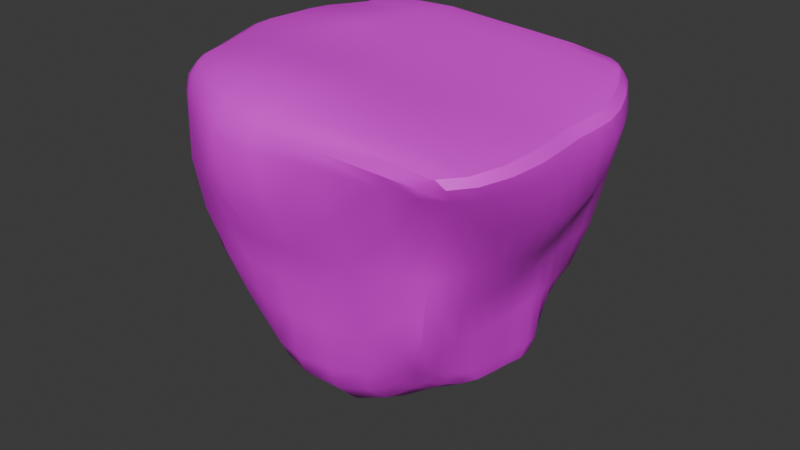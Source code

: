 # Source: Island1.blend  (saved by Blender 4.2.66; exported with 4.5.12 LTS)
import bpy
from mathutils import Matrix  # noqa: F401  (used for matrix-valued properties, if any)

bpy.ops.wm.read_factory_settings(use_empty=True)
scene = bpy.context.scene
scene.name = 'Scene'

# ---- collections
col_collection = bpy.data.collections.new('Collection'); scene.collection.children.link(col_collection)

# ---- images (referenced by path relative to the original .blend; pixels are not part of the script)
import os
ASSET_DIR = os.environ.get("B2B_ASSET_DIR", "")  # directory of the original .blend (textures are referenced by path, not embedded)
HERE = os.path.dirname(os.path.abspath(__file__))  # packed textures are extracted next to this script under _unpacked/

def load_image(name, relpath, width, height, colorspace="sRGB"):
    """Load a texture the original file referenced (path relative to the .blend, or extracted next to this script)."""
    p = next((c for c in (os.path.join(HERE, relpath), os.path.join(ASSET_DIR, relpath)) if relpath and os.path.exists(c)), "")
    if p:
        img = bpy.data.images.load(p, check_existing=True)
        img.name = name
    else:  # same state as the original file: an image datablock whose file is absent (Cycles renders it pink)
        img = bpy.data.images.new(name, width, height)
        img.source = "FILE"
        img.filepath = "//" + (relpath or name)
    img.colorspace_settings.name = colorspace
    return img
img_island1basemap = load_image('Island1BaseMap', 'Island1BaseMap.png', 1024, 1024, 'sRGB')

# ---- materials (node trees are filled in below, after node groups)
mat_material_001 = bpy.data.materials.new('Material.001')

# ---- node groups
ng_smooth_by_angle = bpy.data.node_groups.new('Smooth by Angle', 'GeometryNodeTree')
_s = ng_smooth_by_angle.interface.new_socket(name='Mesh', in_out='OUTPUT', socket_type='NodeSocketGeometry')
_s = ng_smooth_by_angle.interface.new_socket(name='Mesh', in_out='INPUT', socket_type='NodeSocketGeometry')
_s = ng_smooth_by_angle.interface.new_socket(name='Angle', in_out='INPUT', socket_type='NodeSocketFloat')
_s.subtype = 'ANGLE'
_s.default_value = 0.5236
_s.min_value = 0.0
_s.max_value = 3.142
_s.description = 'Maximum face angle for smooth edges'
_s = ng_smooth_by_angle.interface.new_socket(name='Ignore Sharpness', in_out='INPUT', socket_type='NodeSocketBool')
_s.force_non_field = True
ng_smooth_by_angle.description = 'Set the sharpness of mesh edges based on the angle between the neighboring faces'
ng_smooth_by_angle.is_modifier = True
_N = ng_smooth_by_angle.nodes; _L = ng_smooth_by_angle.links
n0 = _N.new('GeometryNodeSetShadeSmooth'); n0.name = 'Set Shade Smooth'; n0.location = (120, -80)
n0.domain = 'EDGE'
n1 = _N.new('GeometryNodeSetShadeSmooth'); n1.name = 'Set Shade Smooth.001'; n1.location = (300, -80)
n2 = _N.new('NodeGroupOutput'); n2.name = 'Group Output'; n2.location = (480, -80)
n3 = _N.new('GeometryNodeInputMeshEdgeAngle'); n3.name = 'Edge Angle'; n3.location = (-440, -240)
n4 = _N.new('NodeGroupInput'); n4.name = 'Group Input'; n4.location = (-80, -80)
n5 = _N.new('GeometryNodeInputEdgeSmooth'); n5.name = 'Is Edge Smooth'; n5.location = (-260, -120)
n6 = _N.new('GeometryNodeInputShadeSmooth'); n6.name = 'Is Shade Smooth'; n6.location = (-440, -397)
n7 = _N.new('FunctionNodeCompare'); n7.name = 'Compare'; n7.location = (-260, -260)
n7.operation = 'LESS_EQUAL'
n7.inputs[6].default_value = (0.0, 0.0, 0.0, 0.0)
n7.inputs[7].default_value = (0.0, 0.0, 0.0, 0.0)
n8 = _N.new('FunctionNodeBooleanMath'); n8.name = 'Boolean Math.001'; n8.location = (-80, -260)
n9 = _N.new('NodeGroupInput'); n9.name = 'Group Input.001'; n9.location = (-440, -329)
n10 = _N.new('NodeGroupInput'); n10.name = 'Group Input.002'; n10.location = (-259, -189)
n11 = _N.new('FunctionNodeBooleanMath'); n11.name = 'Boolean Math'; n11.location = (-80, -149)
n11.operation = 'OR'
n12 = _N.new('FunctionNodeBooleanMath'); n12.name = 'Boolean Math.002'; n12.location = (-260, -380)
n12.operation = 'OR'
n13 = _N.new('NodeGroupInput'); n13.name = 'Group Input.003'; n13.location = (-440, -460)
_L.new(n3.outputs[0], n7.inputs[0])
_L.new(n1.outputs[0], n2.inputs[0])
_L.new(n9.outputs[1], n7.inputs[1])
_L.new(n7.outputs[0], n8.inputs[0])
_L.new(n4.outputs[0], n0.inputs[0])
_L.new(n0.outputs[0], n1.inputs[0])
_L.new(n8.outputs[0], n0.inputs[2])
_L.new(n10.outputs[2], n11.inputs[1])
_L.new(n5.outputs[0], n11.inputs[0])
_L.new(n11.outputs[0], n0.inputs[1])
_L.new(n13.outputs[2], n12.inputs[1])
_L.new(n6.outputs[0], n12.inputs[0])
_L.new(n12.outputs[0], n8.inputs[1])
n2.is_active_output = True

# ---- material node trees
mat_material_001.use_nodes = True; mat_material_001.node_tree.nodes.clear()
_N = mat_material_001.node_tree.nodes; _L = mat_material_001.node_tree.links
n0 = _N.new('ShaderNodeBsdfPrincipled'); n0.name = 'Principled BSDF'; n0.location = (10, 300)
n1 = _N.new('ShaderNodeOutputMaterial'); n1.name = 'Material Output'; n1.location = (300, 300)
n2 = _N.new('ShaderNodeTexImage'); n2.name = 'Image Texture'; n2.location = (-280, 268)
n2.image = img_island1basemap
_L.new(n0.outputs[0], n1.inputs[0])
_L.new(n2.outputs[0], n0.inputs[0])
n1.is_active_output = True

# ---- world
world_world = bpy.data.worlds.new('World'); scene.world = world_world
world_world.use_nodes = True; world_world.node_tree.nodes.clear()
_N = world_world.node_tree.nodes; _L = world_world.node_tree.links
n0 = _N.new('ShaderNodeOutputWorld'); n0.name = 'World Output'; n0.location = (300, 300)
n1 = _N.new('ShaderNodeBackground'); n1.name = 'Background'; n1.location = (10, 300)
n1.inputs[0].default_value = (0.05088, 0.05088, 0.05088, 1.0)
_L.new(n1.outputs[0], n0.inputs[0])
n0.is_active_output = True
world_world.color = (0.05088, 0.05088, 0.05088)
world_world.sun_shadow_jitter_overblur = 0.0

# ---- meshes
me_cube_001 = bpy.data.meshes.new('Cube.001')
me_cube_001.from_pydata([(-0.4386, -0.4808, -0.7486), (-0.4968, 0.5278, -0.8759), (0.4848, -0.4735, -0.6593), (0.461, 0.5304, -0.7283), (-0.5592, 0.4398, -0.9527), (-0.6321, 0.2749, -1.025), (-0.6898, 0.01904, -1.015), (-0.6541, -0.1867, -0.8866), (-0.5379, -0.3418, -0.8057), (0.5747, -0.3572, -0.7055), (0.656, -0.1886, -0.731), (0.6807, 0.0306, -0.7443), (0.672, 0.23, -0.7717), (0.5419, 0.389, -0.7534), (-0.4786, -0.4173, -0.78), (-0.8639, -0.6139, 0.5646), (-0.5409, 0.5613, -0.7755), (-0.4444, 0.5512, -0.8748), (0.508, 0.5666, -0.6531), (0.4843, 0.467, -0.7467), (0.5292, -0.5179, -0.5812), (0.4326, -0.5004, -0.6852), (-0.5201, 0.488, -0.9197), (-0.5965, 0.3717, -0.991), (-0.6675, 0.1496, -1.038), (-0.6854, -0.09323, -0.9555), (-0.601, -0.267, -0.8373), (-0.4456, -0.5323, -0.6636), (-0.4598, -0.6752, -0.3949), (-0.5287, -0.7475, -0.1524), (-0.6321, -0.7432, 0.06942), (-0.7392, -0.7102, 0.3027), (-0.8664, 0.8755, 0.5913), (-0.777, 0.8394, 0.3267), (-0.7283, 0.7878, 0.0768), (-0.7048, 0.7335, -0.1678), (-0.6535, 0.6656, -0.4472), (0.4133, 0.5634, -0.7422), (0.2591, 0.6052, -0.7118), (0.0716, 0.6497, -0.7141), (-0.1184, 0.699, -0.756), (-0.3068, 0.6445, -0.8037), (0.8054, 0.7406, 0.5952), (0.7813, 0.7607, 0.3304), (0.7633, 0.727, 0.08862), (0.7192, 0.7047, -0.1452), (0.6432, 0.6599, -0.3949), (0.5171, -0.4205, -0.6859), (0.6239, -0.281, -0.7206), (0.6717, -0.08124, -0.7362), (0.688, 0.1359, -0.7606), (0.6153, 0.312, -0.7651), (0.885, -0.9549, 0.6125), (0.8102, -0.8098, 0.3528), (0.7562, -0.7279, 0.1025), (0.711, -0.6963, -0.1334), (0.651, -0.6383, -0.3547), (-0.3921, -0.5052, -0.7662), (-0.2606, -0.5887, -0.7705), (-0.08816, -0.6366, -0.7795), (0.1223, -0.6379, -0.7766), (0.3052, -0.5923, -0.7363), (0.8668, 0.4168, 0.7304), (0.9412, 0.1011, 0.726), (0.9413, -0.1665, 0.7297), (0.9652, -0.4965, 0.7423), (0.9, -0.8377, 0.75), (0.5278, 0.5034, 0.737), (0.5442, 0.1949, 0.7337), (0.5317, -0.08795, 0.735), (0.5081, -0.3892, 0.7459), (0.4096, -0.694, 0.7597), (0.2118, 0.5596, 0.7414), (0.1816, 0.2601, 0.7405), (0.1586, -0.02018, 0.7413), (0.1238, -0.3033, 0.7528), (0.04114, -0.6136, 0.7728), (-0.0827, 0.6081, 0.7388), (-0.132, 0.306, 0.7383), (-0.1607, 0.02854, 0.7403), (-0.1866, -0.2495, 0.7572), (-0.2378, -0.5647, 0.7776), (-0.4284, 0.6731, 0.7341), (-0.5301, 0.3884, 0.7415), (-0.5672, 0.1349, 0.7305), (-0.5656, -0.1297, 0.7351), (-0.5405, -0.4588, 0.7545), (-0.7884, 0.6909, 0.725), (-0.9047, 0.4667, 0.7295), (-0.9851, 0.2632, 0.7145), (-0.9913, 0.03898, 0.7083), (-0.8758, -0.311, 0.7143), (-0.4889, 0.4349, -0.9817), (-0.5277, 0.2548, -1.07), (-0.5694, 0.02012, -1.071), (-0.5671, -0.1755, -0.9368), (-0.4747, -0.3408, -0.8517), (-0.3319, 0.4695, -0.9134), (-0.3298, 0.2759, -1.005), (-0.338, 0.08975, -1.028), (-0.3437, -0.1201, -0.9524), (-0.3013, -0.3699, -0.8787), (-0.1323, 0.5211, -0.844), (-0.1547, 0.3485, -0.9029), (-0.1609, 0.2007, -0.9409), (-0.1184, -0.0246, -0.976), (-0.08609, -0.3644, -0.9469), (0.09313, 0.5131, -0.7947), (0.0909, 0.3444, -0.8254), (0.0856, 0.1845, -0.8611), (0.1175, -0.03044, -0.9447), (0.1494, -0.3523, -0.9789), (0.2987, 0.4694, -0.7781), (0.3353, 0.2869, -0.7882), (0.3442, 0.08744, -0.8027), (0.3445, -0.1265, -0.8465), (0.3344, -0.3624, -0.8785), (0.4712, 0.4071, -0.7863), (0.5806, 0.2387, -0.7986), (0.5931, 0.03511, -0.7808), (0.5709, -0.1803, -0.7782), (0.4989, -0.3555, -0.7631), (0.6014, 0.4058, -0.6583), (0.7037, 0.2395, -0.6729), (0.7104, 0.0427, -0.6559), (0.6946, -0.1875, -0.6406), (0.6311, -0.3788, -0.6107), (0.6962, 0.471, -0.3974), (0.7154, 0.2753, -0.406), (0.7089, 0.08168, -0.4187), (0.7176, -0.1816, -0.4042), (0.7065, -0.4384, -0.3768), (0.765, 0.5031, -0.1492), (0.7696, 0.2762, -0.1601), (0.7663, 0.05156, -0.1775), (0.7738, -0.2167, -0.1639), (0.7678, -0.4809, -0.1425), (0.8267, 0.5168, 0.08302), (0.8728, 0.2514, 0.07113), (0.9156, -0.05152, 0.04458), (0.9007, -0.2798, 0.0666), (0.8566, -0.5052, 0.09574), (0.9016, 0.5306, 0.3196), (1.006, 0.2607, 0.2989), (1.052, -0.08929, 0.2823), (1.037, -0.3369, 0.3173), (0.9631, -0.5922, 0.3488), (0.992, 0.454, 0.5862), (1.103, 0.1663, 0.5712), (1.115, -0.1351, 0.5757), (1.142, -0.4538, 0.5996), (1.085, -0.7981, 0.6144), (-0.564, -0.3719, -0.6998), (-0.6871, -0.1987, -0.7709), (-0.7361, 0.02126, -0.8768), (-0.6798, 0.2881, -0.8889), (-0.6226, 0.45, -0.8287), (-0.5744, -0.4686, -0.4207), (-0.6907, -0.2296, -0.4643), (-0.7349, 0.02653, -0.5128), (-0.6973, 0.3094, -0.5172), (-0.7078, 0.4922, -0.481), (-0.6218, -0.5302, -0.1678), (-0.7195, -0.2434, -0.2002), (-0.7642, 0.04593, -0.2205), (-0.7503, 0.3302, -0.2133), (-0.7597, 0.5504, -0.1915), (-0.6647, -0.4547, 0.05717), (-0.7906, -0.1695, -0.0002543), (-0.8335, 0.1228, -0.003038), (-0.8053, 0.408, 0.0001417), (-0.808, 0.6225, 0.04088), (-0.8016, -0.401, 0.2747), (-0.9356, -0.05576, 0.2354), (-0.9465, 0.2213, 0.2494), (-0.8677, 0.482, 0.2482), (-0.8763, 0.6773, 0.2938), (-0.9933, -0.3393, 0.539), (-1.114, 0.05261, 0.5433), (-1.088, 0.2859, 0.5532), (-0.9798, 0.4864, 0.5591), (-0.9342, 0.6825, 0.5777), (-0.922, 0.7856, 0.5866), (0.7029, 0.7926, 0.6014), (1.01, -0.9045, 0.6163), (-0.7543, -0.6961, 0.5695), (0.4505, -0.4296, -0.7401), (-0.8335, -0.4772, 0.7121), (0.8236, -0.945, 0.7451), (0.3459, -0.8409, 0.7476), (-0.007911, -0.7848, 0.7534), (-0.2753, -0.7368, 0.7553), (-0.543, -0.6272, 0.7406), (0.7967, 0.5925, 0.7324), (0.9166, 0.2507, 0.7277), (0.9423, -0.03166, 0.7265), (0.9552, -0.3219, 0.7355), (0.9482, -0.6788, 0.7479), (0.5114, 0.665, 0.7385), (0.5398, 0.3454, 0.7351), (0.5393, 0.05317, 0.7335), (0.5255, -0.2363, 0.7388), (0.4673, -0.5422, 0.7558), (0.2245, 0.7115, 0.7418), (0.1966, 0.4079, 0.7409), (0.1694, 0.1184, 0.7405), (0.1457, -0.1599, 0.7442), (0.08749, -0.453, 0.7673), (-0.06055, 0.7617, 0.7392), (-0.1083, 0.4547, 0.7384), (-0.1487, 0.1649, 0.7384), (-0.172, -0.1078, 0.7458), (-0.2078, -0.4013, 0.7729), (-0.4011, 0.8312, 0.7322), (-0.4792, 0.5255, 0.7389), (-0.5573, 0.2596, 0.737), (-0.5704, 0.008837, 0.7289), (-0.5515, -0.2886, 0.748), (-0.7792, 0.824, 0.7245), (-0.8393, 0.5734, 0.7284), (-0.9533, 0.3633, 0.7233), (-1.003, 0.1633, 0.7091), (-0.9386, -0.1281, 0.7111), (-0.4246, -0.4238, -0.822), (-0.2773, -0.4913, -0.8381), (-0.08524, -0.5223, -0.8807), (0.1378, -0.515, -0.9027), (0.3149, -0.4879, -0.8318), (-0.4575, 0.4965, -0.9421), (-0.5107, 0.355, -1.027), (-0.5492, 0.138, -1.089), (-0.5789, -0.08405, -1.009), (-0.528, -0.2593, -0.8851), (-0.3179, 0.5663, -0.8693), (-0.3334, 0.3713, -0.9613), (-0.3315, 0.1834, -1.03), (-0.3452, -0.009971, -0.9962), (-0.3267, -0.2425, -0.9137), (-0.1236, 0.6202, -0.8119), (-0.1434, 0.4288, -0.8749), (-0.1631, 0.2771, -0.9232), (-0.1431, 0.104, -0.9609), (-0.09769, -0.1886, -0.9754), (0.08229, 0.592, -0.7686), (0.09529, 0.4279, -0.8118), (0.08531, 0.2658, -0.8389), (0.09724, 0.08979, -0.8987), (0.1396, -0.183, -0.9834), (0.2736, 0.547, -0.7608), (0.3206, 0.3812, -0.7847), (0.3422, 0.1888, -0.793), (0.3445, -0.01744, -0.8205), (0.3434, -0.2409, -0.8749), (0.424, 0.4894, -0.7789), (0.5323, 0.3252, -0.7943), (0.5966, 0.1413, -0.791), (0.5857, -0.07497, -0.7781), (0.5419, -0.2735, -0.7741), (-0.3861, -0.5807, -0.6611), (-0.3978, -0.7103, -0.3929), (-0.4582, -0.7791, -0.1531), (-0.5598, -0.8034, 0.06275), (-0.6523, -0.7886, 0.2979), (0.4707, -0.5685, -0.5827), (0.3225, -0.6541, -0.605), (0.1213, -0.6974, -0.6327), (-0.08782, -0.6922, -0.6518), (-0.2546, -0.6494, -0.6601), (0.5751, -0.681, -0.3486), (0.3638, -0.7139, -0.3534), (0.1305, -0.7327, -0.3724), (-0.08656, -0.7309, -0.3901), (-0.2585, -0.7193, -0.3967), (0.6178, -0.7374, -0.1352), (0.368, -0.7543, -0.1465), (0.08617, -0.7487, -0.1705), (-0.1368, -0.7583, -0.1737), (-0.2897, -0.7782, -0.1586), (0.642, -0.7751, 0.09264), (0.3548, -0.7994, 0.05598), (0.04789, -0.8073, 0.02531), (-0.1822, -0.8341, 0.03301), (-0.3506, -0.8414, 0.05163), (0.6662, -0.8517, 0.3391), (0.326, -0.8729, 0.291), (0.0222, -0.9175, 0.2586), (-0.2093, -0.9517, 0.2654), (-0.4169, -0.8914, 0.2808), (0.7041, -0.9641, 0.6043), (0.294, -0.9526, 0.5788), (-0.03397, -0.9678, 0.5547), (-0.2787, -0.9593, 0.553), (-0.5024, -0.8503, 0.5631), (0.5816, -0.4542, -0.5937), (0.6904, -0.5527, -0.3644), (0.7549, -0.6042, -0.1359), (0.8222, -0.629, 0.1031), (0.9042, -0.7171, 0.3554), (0.5523, 0.4905, -0.6554), (0.6592, 0.3235, -0.6671), (0.7158, 0.147, -0.6668), (0.7051, -0.07261, -0.6484), (0.67, -0.2902, -0.6275), (0.6812, 0.5757, -0.3959), (0.7084, 0.3695, -0.4004), (0.7126, 0.1844, -0.414), (0.7128, -0.04461, -0.4147), (0.7153, -0.3137, -0.3907), (0.7564, 0.6174, -0.147), (0.7684, 0.3876, -0.153), (0.7674, 0.1675, -0.1707), (0.7699, -0.07929, -0.174), (0.773, -0.3506, -0.1524), (0.8061, 0.6368, 0.08522), (0.8477, 0.3898, 0.07985), (0.8988, 0.09694, 0.05523), (0.9145, -0.1733, 0.05061), (0.8811, -0.388, 0.08286), (0.8463, 0.6607, 0.3251), (0.9573, 0.4036, 0.3109), (1.037, 0.084, 0.286), (1.052, -0.2224, 0.2958), (1.007, -0.4611, 0.3358), (0.9038, 0.614, 0.5914), (1.061, 0.3068, 0.5781), (1.112, 0.01783, 0.5701), (1.13, -0.2886, 0.5871), (1.128, -0.6355, 0.6089), (0.4505, 0.6201, -0.6505), (0.5628, 0.7008, -0.3924), (0.6321, 0.7416, -0.142), (0.6778, 0.7651, 0.09587), (0.6944, 0.797, 0.3403), (-0.475, 0.6065, -0.7508), (-0.3137, 0.6905, -0.6934), (-0.1169, 0.7348, -0.6566), (0.06992, 0.6754, -0.6164), (0.2668, 0.6381, -0.6155), (-0.5675, 0.7064, -0.4367), (-0.3461, 0.7366, -0.4184), (-0.1163, 0.7514, -0.4007), (0.08352, 0.6882, -0.3655), (0.3115, 0.6706, -0.3636), (-0.6093, 0.7669, -0.1623), (-0.3588, 0.7725, -0.1547), (-0.1067, 0.7694, -0.1441), (0.1107, 0.7052, -0.1115), (0.3588, 0.6968, -0.1115), (-0.6159, 0.8194, 0.08186), (-0.344, 0.8174, 0.08986), (-0.0809, 0.8001, 0.106), (0.1602, 0.7395, 0.1487), (0.4173, 0.7298, 0.1441), (-0.6383, 0.88, 0.3267), (-0.3265, 0.8824, 0.3331), (-0.05421, 0.844, 0.356), (0.1969, 0.7761, 0.4084), (0.4536, 0.7609, 0.4016), (-0.7293, 0.9375, 0.5917), (-0.3562, 0.9572, 0.5956), (-0.04286, 0.8918, 0.6112), (0.2186, 0.8264, 0.6382), (0.4741, 0.7997, 0.634), (-0.5874, 0.5084, -0.8019), (-0.6978, 0.586, -0.4622), (-0.7504, 0.6541, -0.1784), (-0.7887, 0.7168, 0.06249), (-0.8537, 0.7667, 0.3155), (-0.5028, -0.458, -0.6785), (-0.6291, -0.2871, -0.7286), (-0.7259, -0.09822, -0.8275), (-0.7145, 0.1593, -0.8968), (-0.6505, 0.3818, -0.8613), (-0.5169, -0.587, -0.4047), (-0.6359, -0.3485, -0.4405), (-0.7263, -0.1074, -0.491), (-0.7166, 0.1746, -0.5217), (-0.6998, 0.4076, -0.5015), (-0.5786, -0.6584, -0.1571), (-0.6719, -0.3885, -0.1835), (-0.7517, -0.09942, -0.2135), (-0.7583, 0.1935, -0.2198), (-0.754, 0.4454, -0.2036), (-0.6505, -0.6142, 0.07028), (-0.7222, -0.3079, 0.02703), (-0.8279, -0.02593, -0.00647), (-0.8193, 0.2716, -0.003452), (-0.8063, 0.522, 0.01703), (-0.7735, -0.5739, 0.2943), (-0.8673, -0.2221, 0.2502), (-0.9624, 0.0879, 0.2404), (-0.9029, 0.3566, 0.2474), (-0.8682, 0.5856, 0.2668), (-0.9349, -0.4995, 0.5518), (-1.062, -0.1379, 0.5376), (-1.121, 0.186, 0.5492), (-1.033, 0.3857, 0.5553), (-0.9479, 0.5835, 0.5673), (-0.8661, -0.5276, 0.6732), (-0.8776, -0.5801, 0.6182), (-0.8462, 0.8593, 0.694), (-0.8749, 0.8781, 0.6428), (0.9589, -0.976, 0.7255), (0.8992, -0.9844, 0.6676), (0.803, 0.6737, 0.7082), (0.816, 0.7154, 0.6581), (-0.9561, -0.2939, 0.6766), (-0.9926, -0.3025, 0.6226), (-1.085, 0.06882, 0.6765), (-1.12, 0.07206, 0.6255), (-1.061, 0.2837, 0.6841), (-1.094, 0.2911, 0.6311), (-0.9566, 0.4764, 0.6984), (-0.9871, 0.4839, 0.6395), (-0.9144, 0.6827, 0.6466), (-0.8635, 0.6856, 0.6984), (0.9598, 0.4016, 0.7118), (0.9989, 0.4137, 0.6659), (1.053, 0.08705, 0.7052), (1.096, 0.1063, 0.661), (1.058, -0.1775, 0.7092), (1.103, -0.1681, 0.6661), (1.103, -0.5132, 0.722), (1.143, -0.4982, 0.68), (1.095, -0.859, 0.69), (1.059, -0.8762, 0.7291), (-0.8582, 0.8055, 0.7004), (-0.9077, 0.792, 0.6496), (0.7481, 0.6983, 0.717), (0.7194, 0.7592, 0.674), (0.9746, -0.973, 0.7272), (1.016, -0.9563, 0.6878), (-0.8119, -0.5635, 0.6913), (-0.7853, -0.6388, 0.6445), (-0.8995, -0.4591, 0.6809), (-0.9361, -0.4655, 0.6267), (-1.028, -0.1043, 0.6751), (-1.064, -0.1077, 0.6224), (-1.092, 0.1908, 0.679), (-1.127, 0.197, 0.6283), (-1.013, 0.3779, 0.6919), (-1.043, 0.3862, 0.6354), (-0.8995, 0.5769, 0.6992), (-0.9405, 0.5806, 0.6426), (-0.7787, 0.8959, 0.7101), (-0.7619, 0.9355, 0.6652), (-0.3897, 0.9212, 0.7156), (-0.3753, 0.9589, 0.6707), (-0.04957, 0.8458, 0.724), (-0.04394, 0.887, 0.6789), (0.2286, 0.7909, 0.7299), (0.2252, 0.8284, 0.6855), (0.4986, 0.7538, 0.7267), (0.4844, 0.7968, 0.6823), (0.8685, 0.5795, 0.7157), (0.9089, 0.5855, 0.6683), (1.022, 0.2347, 0.7077), (1.063, 0.2522, 0.663), (1.056, -0.04394, 0.7056), (1.101, -0.02951, 0.6618), (1.081, -0.333, 0.7154), (1.124, -0.3223, 0.6728), (1.099, -0.7089, 0.7268), (1.136, -0.6915, 0.686), (0.7906, -0.9649, 0.7312), (0.7283, -0.9828, 0.6714), (0.3124, -0.9144, 0.7156), (0.2957, -0.9502, 0.6606), (-0.03412, -0.892, 0.7075), (-0.04031, -0.9385, 0.6543), (-0.2945, -0.8516, 0.7064), (-0.2949, -0.9061, 0.6554), (-0.5415, -0.7316, 0.7032), (-0.53, -0.7941, 0.6531)], [], [(367, 182, 32, 33), (87, 415, 442, 219), (32, 401, 445, 358), (15, 393, 388, 31), (332, 183, 42, 43), (429, 183, 362, 453), (42, 405, 455, 323), (32, 358, 353, 33), (297, 184, 52, 53), (462, 197, 66, 425), (52, 403, 465, 288), (42, 323, 318, 43), (262, 185, 15, 31), (433, 185, 292, 473), (187, 434, 398, 432), (52, 288, 283, 53), (227, 186, 21, 61), (121, 9, 47, 186), (186, 47, 2, 21), (37, 253, 248, 38), (213, 218, 87, 82), (177, 407, 437, 394), (444, 400, 426, 218), (327, 463, 424, 151), (193, 198, 67, 62), (188, 189, 466, 464), (184, 431, 403, 52), (198, 203, 72, 67), (189, 190, 468, 466), (203, 208, 77, 72), (190, 191, 470, 468), (208, 213, 82, 77), (191, 192, 472, 470), (183, 429, 405, 42), (288, 465, 467, 289), (62, 67, 199, 194), (147, 417, 457, 324), (324, 457, 419, 148), (194, 199, 68, 63), (63, 68, 200, 195), (148, 419, 459, 325), (325, 459, 421, 149), (195, 200, 69, 64), (64, 69, 201, 196), (149, 421, 461, 326), (326, 461, 423, 150), (196, 201, 70, 65), (65, 70, 202, 197), (150, 423, 463, 327), (425, 66, 188, 430), (197, 202, 71, 66), (71, 76, 190, 189), (323, 455, 417, 147), (67, 72, 204, 199), (199, 204, 73, 68), (68, 73, 205, 200), (200, 205, 74, 69), (69, 74, 206, 201), (201, 206, 75, 70), (70, 75, 207, 202), (202, 207, 76, 71), (76, 81, 191, 190), (452, 450, 203, 198), (72, 77, 209, 204), (204, 209, 78, 73), (73, 78, 210, 205), (205, 210, 79, 74), (74, 79, 211, 206), (206, 211, 80, 75), (75, 80, 212, 207), (207, 212, 81, 76), (81, 86, 192, 191), (450, 448, 208, 203), (77, 82, 214, 209), (209, 214, 83, 78), (78, 83, 215, 210), (210, 215, 84, 79), (79, 84, 216, 211), (211, 216, 85, 80), (80, 85, 217, 212), (212, 217, 86, 81), (86, 91, 187, 192), (448, 446, 213, 208), (82, 87, 219, 214), (214, 219, 88, 83), (83, 88, 220, 215), (215, 220, 89, 84), (84, 89, 221, 216), (216, 221, 90, 85), (85, 90, 222, 217), (217, 222, 91, 86), (96, 101, 224, 223), (446, 444, 218, 213), (182, 427, 401, 32), (397, 443, 414, 181), (218, 426, 415, 87), (180, 413, 443, 397), (396, 441, 413, 180), (179, 411, 441, 396), (395, 439, 411, 179), (178, 409, 439, 395), (394, 437, 409, 178), (8, 96, 223, 14), (223, 224, 58, 57), (17, 41, 233, 228), (14, 223, 57, 0), (224, 225, 59, 58), (40, 238, 233, 41), (225, 226, 60, 59), (39, 243, 238, 40), (226, 227, 61, 60), (38, 248, 243, 39), (1, 17, 228, 22), (228, 233, 97, 92), (92, 97, 234, 229), (22, 228, 92, 4), (4, 92, 229, 23), (229, 234, 98, 93), (93, 98, 235, 230), (23, 229, 93, 5), (5, 93, 230, 24), (230, 235, 99, 94), (94, 99, 236, 231), (24, 230, 94, 6), (6, 94, 231, 25), (231, 236, 100, 95), (95, 100, 237, 232), (25, 231, 95, 7), (7, 95, 232, 26), (232, 237, 101, 96), (101, 106, 225, 224), (26, 232, 96, 8), (233, 238, 102, 97), (97, 102, 239, 234), (234, 239, 103, 98), (98, 103, 240, 235), (235, 240, 104, 99), (99, 104, 241, 236), (236, 241, 105, 100), (100, 105, 242, 237), (237, 242, 106, 101), (106, 111, 226, 225), (238, 243, 107, 102), (102, 107, 244, 239), (239, 244, 108, 103), (103, 108, 245, 240), (240, 245, 109, 104), (104, 109, 246, 241), (241, 246, 110, 105), (105, 110, 247, 242), (242, 247, 111, 106), (111, 116, 227, 226), (243, 248, 112, 107), (107, 112, 249, 244), (244, 249, 113, 108), (108, 113, 250, 245), (245, 250, 114, 109), (109, 114, 251, 246), (246, 251, 115, 110), (110, 115, 252, 247), (247, 252, 116, 111), (116, 121, 186, 227), (248, 253, 117, 112), (112, 117, 254, 249), (249, 254, 118, 113), (113, 118, 255, 250), (250, 255, 119, 114), (114, 119, 256, 251), (251, 256, 120, 115), (115, 120, 257, 252), (252, 257, 121, 116), (263, 264, 61, 21), (37, 3, 19, 253), (253, 19, 13, 117), (117, 13, 51, 254), (254, 51, 12, 118), (118, 12, 50, 255), (255, 50, 11, 119), (119, 11, 49, 256), (256, 49, 10, 120), (120, 10, 48, 257), (257, 48, 9, 121), (268, 269, 264, 263), (258, 259, 28, 27), (20, 56, 268, 263), (57, 258, 27, 0), (259, 260, 29, 28), (55, 273, 268, 56), (260, 261, 30, 29), (54, 278, 273, 55), (261, 262, 31, 30), (53, 283, 278, 54), (2, 20, 263, 21), (269, 270, 265, 264), (264, 265, 60, 61), (270, 271, 266, 265), (265, 266, 59, 60), (271, 272, 267, 266), (266, 267, 58, 59), (259, 258, 267, 272), (58, 267, 258, 57), (273, 274, 269, 268), (278, 279, 274, 273), (274, 275, 270, 269), (275, 276, 271, 270), (276, 277, 272, 271), (272, 277, 260, 259), (283, 284, 279, 278), (279, 280, 275, 274), (280, 281, 276, 275), (281, 282, 277, 276), (277, 282, 261, 260), (288, 289, 284, 283), (284, 285, 280, 279), (285, 286, 281, 280), (281, 286, 287, 282), (282, 287, 262, 261), (287, 292, 185, 262), (333, 334, 41, 17), (289, 290, 285, 284), (290, 291, 286, 285), (291, 292, 287, 286), (126, 131, 294, 293), (404, 428, 193, 454), (289, 467, 469, 290), (290, 469, 471, 291), (291, 471, 473, 292), (187, 432, 472, 192), (9, 126, 293, 47), (293, 294, 56, 20), (18, 46, 303, 298), (47, 293, 20, 2), (294, 295, 55, 56), (45, 308, 303, 46), (295, 296, 54, 55), (44, 313, 308, 45), (296, 297, 53, 54), (43, 318, 313, 44), (3, 18, 298, 19), (298, 303, 127, 122), (122, 127, 304, 299), (19, 298, 122, 13), (13, 122, 299, 51), (299, 304, 128, 123), (123, 128, 305, 300), (51, 299, 123, 12), (12, 123, 300, 50), (300, 305, 129, 124), (124, 129, 306, 301), (50, 300, 124, 11), (11, 124, 301, 49), (301, 306, 130, 125), (125, 130, 307, 302), (49, 301, 125, 10), (10, 125, 302, 48), (302, 307, 131, 126), (131, 136, 295, 294), (48, 302, 126, 9), (303, 308, 132, 127), (127, 132, 309, 304), (304, 309, 133, 128), (128, 133, 310, 305), (305, 310, 134, 129), (129, 134, 311, 306), (306, 311, 135, 130), (130, 135, 312, 307), (307, 312, 136, 131), (136, 141, 296, 295), (308, 313, 137, 132), (132, 137, 314, 309), (309, 314, 138, 133), (133, 138, 315, 310), (310, 315, 139, 134), (134, 139, 316, 311), (311, 316, 140, 135), (135, 140, 317, 312), (312, 317, 141, 136), (141, 146, 297, 296), (313, 318, 142, 137), (137, 142, 319, 314), (314, 319, 143, 138), (138, 143, 320, 315), (315, 320, 144, 139), (139, 144, 321, 316), (316, 321, 145, 140), (140, 145, 322, 317), (317, 322, 146, 141), (146, 151, 184, 297), (318, 323, 147, 142), (142, 147, 324, 319), (319, 324, 148, 143), (143, 148, 325, 320), (320, 325, 149, 144), (144, 149, 326, 321), (321, 326, 150, 145), (145, 150, 327, 322), (322, 327, 151, 146), (343, 344, 339, 338), (393, 435, 407, 177), (454, 193, 62, 416), (416, 62, 194, 456), (456, 194, 63, 418), (418, 63, 195, 458), (458, 195, 64, 420), (420, 64, 196, 460), (460, 196, 65, 422), (422, 65, 197, 462), (151, 424, 431, 184), (338, 339, 334, 333), (328, 329, 46, 18), (16, 36, 338, 333), (37, 328, 18, 3), (329, 330, 45, 46), (35, 343, 338, 36), (330, 331, 44, 45), (34, 348, 343, 35), (331, 332, 43, 44), (33, 353, 348, 34), (1, 16, 333, 17), (339, 340, 335, 334), (334, 335, 40, 41), (340, 341, 336, 335), (335, 336, 39, 40), (341, 342, 337, 336), (336, 337, 38, 39), (337, 342, 329, 328), (38, 337, 328, 37), (348, 349, 344, 343), (344, 345, 340, 339), (345, 346, 341, 340), (346, 347, 342, 341), (342, 347, 330, 329), (353, 354, 349, 348), (349, 350, 345, 344), (350, 351, 346, 345), (351, 352, 347, 346), (347, 352, 331, 330), (358, 359, 354, 353), (354, 355, 350, 349), (355, 356, 351, 350), (356, 357, 352, 351), (352, 357, 332, 331), (452, 428, 429, 453), (359, 360, 355, 354), (360, 361, 356, 355), (361, 362, 357, 356), (357, 362, 183, 332), (156, 161, 364, 363), (430, 188, 464, 402), (359, 447, 449, 360), (360, 449, 451, 361), (361, 451, 453, 362), (428, 452, 198, 193), (4, 156, 363, 22), (363, 364, 36, 16), (27, 28, 373, 368), (22, 363, 16, 1), (364, 365, 35, 36), (28, 29, 378, 373), (365, 366, 34, 35), (29, 30, 383, 378), (366, 367, 33, 34), (30, 31, 388, 383), (0, 27, 368, 14), (368, 373, 157, 152), (152, 157, 374, 369), (14, 368, 152, 8), (8, 152, 369, 26), (369, 374, 158, 153), (153, 158, 375, 370), (26, 369, 153, 7), (7, 153, 370, 25), (370, 375, 159, 154), (154, 159, 376, 371), (25, 370, 154, 6), (6, 154, 371, 24), (371, 376, 160, 155), (155, 160, 377, 372), (24, 371, 155, 5), (5, 155, 372, 23), (372, 377, 161, 156), (161, 166, 365, 364), (23, 372, 156, 4), (373, 378, 162, 157), (157, 162, 379, 374), (374, 379, 163, 158), (158, 163, 380, 375), (375, 380, 164, 159), (159, 164, 381, 376), (376, 381, 165, 160), (160, 165, 382, 377), (377, 382, 166, 161), (166, 171, 366, 365), (378, 383, 167, 162), (162, 167, 384, 379), (379, 384, 168, 163), (163, 168, 385, 380), (380, 385, 169, 164), (164, 169, 386, 381), (381, 386, 170, 165), (165, 170, 387, 382), (382, 387, 171, 166), (171, 176, 367, 366), (383, 388, 172, 167), (167, 172, 389, 384), (384, 389, 173, 168), (168, 173, 390, 385), (385, 390, 174, 169), (169, 174, 391, 386), (386, 391, 175, 170), (170, 175, 392, 387), (387, 392, 176, 171), (176, 181, 182, 367), (388, 393, 177, 172), (172, 177, 394, 389), (389, 394, 178, 173), (173, 178, 395, 390), (390, 395, 179, 174), (174, 179, 396, 391), (391, 396, 180, 175), (175, 180, 397, 392), (392, 397, 181, 176), (185, 433, 399, 15), (91, 406, 434, 187), (222, 436, 406, 91), (90, 408, 436, 222), (221, 438, 408, 90), (89, 410, 438, 221), (220, 440, 410, 89), (88, 412, 440, 220), (219, 442, 412, 88), (181, 414, 427, 182), (415, 426, 427, 414), (426, 400, 401, 427), (472, 432, 433, 473), (428, 404, 405, 429), (425, 430, 431, 424), (430, 402, 403, 431), (444, 446, 447, 445), (432, 398, 399, 433), (398, 434, 435, 399), (434, 406, 407, 435), (406, 436, 437, 407), (436, 408, 409, 437), (408, 438, 439, 409), (438, 410, 411, 439), (410, 440, 441, 411), (440, 412, 413, 441), (412, 442, 443, 413), (442, 415, 414, 443), (400, 444, 445, 401), (446, 448, 449, 447), (448, 450, 451, 449), (450, 452, 453, 451), (464, 466, 467, 465), (404, 454, 455, 405), (454, 416, 417, 455), (416, 456, 457, 417), (456, 418, 419, 457), (418, 458, 459, 419), (458, 420, 421, 459), (420, 460, 461, 421), (460, 422, 423, 461), (422, 462, 463, 423), (462, 425, 424, 463), (402, 464, 465, 403), (466, 468, 469, 467), (468, 470, 471, 469), (470, 472, 473, 471), (358, 445, 447, 359), (15, 399, 435, 393), (66, 71, 189, 188)])
me_cube_001.polygons.foreach_set('use_smooth', [True] * 472)
_uv = me_cube_001.uv_layers.new(name='UVMap')
_uv.uv.foreach_set('vector', [0.5087, 0.2404, 0.5484, 0.2404, 0.5484, 0.2603, 0.5087, 0.2603, 0.7869, 0.5385, 0.7999, 0.5385, 0.7992, 0.5584, 0.7869, 0.5584, 0.5484, 0.2603, 0.5597, 0.2603, 0.5616, 0.2801, 0.5484, 0.2801, 0.5484, 0.02174, 0.5484, 0.04162, 0.5087, 0.04162, 0.5087, 0.02174, 0.5087, 0.4789, 0.5484, 0.4789, 0.5484, 0.4988, 0.5087, 0.4988, 0.5616, 0.4789, 0.5484, 0.4789, 0.5484, 0.4391, 0.5594, 0.4391, 0.5484, 0.4988, 0.5609, 0.4988, 0.5618, 0.5187, 0.5484, 0.5187, 0.5484, 0.2603, 0.5484, 0.2801, 0.5087, 0.2801, 0.5087, 0.2603, 0.5087, 0.7174, 0.5484, 0.7174, 0.5484, 0.7373, 0.5087, 0.7373, 0.5725, 0.6777, 0.5882, 0.6777, 0.5882, 0.6975, 0.5724, 0.6975, 0.5484, 0.7373, 0.5603, 0.7373, 0.5609, 0.7572, 0.5484, 0.7572, 0.5484, 0.4988, 0.5484, 0.5187, 0.5087, 0.5187, 0.5087, 0.4988, 0.5087, 0.9559, 0.5484, 0.9559, 0.5484, 0.9758, 0.5087, 0.9758, 0.5619, 0.9559, 0.5484, 0.9559, 0.5484, 0.9162, 0.5626, 0.9162, 0.7869, 0.7174, 0.7996, 0.7174, 0.7985, 0.729, 0.7869, 0.7302, 0.5484, 0.7373, 0.5484, 0.7572, 0.5087, 0.7572, 0.5087, 0.7373, 0.2701, 0.7174, 0.3099, 0.7174, 0.3099, 0.7373, 0.2701, 0.7373, 0.3099, 0.6975, 0.3298, 0.6975, 0.3298, 0.7174, 0.3099, 0.7174, 0.3099, 0.7174, 0.3298, 0.7174, 0.3298, 0.7373, 0.3099, 0.7373, 0.3099, 0.4988, 0.3099, 0.5187, 0.2701, 0.5187, 0.2701, 0.4988, 0.7472, 0.5187, 0.7869, 0.5187, 0.7869, 0.5385, 0.7472, 0.5385, 0.5484, 0.0615, 0.5622, 0.0615, 0.5622, 0.08137, 0.5484, 0.08137, 0.7869, 0.5057, 0.7993, 0.5071, 0.8, 0.5187, 0.7869, 0.5187, 0.5484, 0.6777, 0.5621, 0.6777, 0.5622, 0.6975, 0.5484, 0.6975, 0.5882, 0.5187, 0.6279, 0.5187, 0.6279, 0.5385, 0.5882, 0.5385, 0.5882, 0.7174, 0.6279, 0.7174, 0.6279, 0.7309, 0.5882, 0.7255, 0.5484, 0.7174, 0.5619, 0.7174, 0.5603, 0.7373, 0.5484, 0.7373, 0.6279, 0.5187, 0.6677, 0.5187, 0.6677, 0.5385, 0.6279, 0.5385, 0.6279, 0.7174, 0.6677, 0.7174, 0.6677, 0.7324, 0.6279, 0.7309, 0.6677, 0.5187, 0.7074, 0.5187, 0.7074, 0.5385, 0.6677, 0.5385, 0.6677, 0.7174, 0.7074, 0.7174, 0.7074, 0.7326, 0.6677, 0.7324, 0.7074, 0.5187, 0.7472, 0.5187, 0.7472, 0.5385, 0.7074, 0.5385, 0.7074, 0.7174, 0.7472, 0.7174, 0.7472, 0.7318, 0.7074, 0.7326, 0.5484, 0.4789, 0.5616, 0.4789, 0.5609, 0.4988, 0.5484, 0.4988, 0.5484, 0.7572, 0.5609, 0.7572, 0.5618, 0.7969, 0.5484, 0.7969, 0.5882, 0.5385, 0.6279, 0.5385, 0.6279, 0.5584, 0.5882, 0.5584, 0.5484, 0.5385, 0.5619, 0.5385, 0.5623, 0.5584, 0.5484, 0.5584, 0.5484, 0.5584, 0.5623, 0.5584, 0.5625, 0.5783, 0.5484, 0.5783, 0.5882, 0.5584, 0.6279, 0.5584, 0.6279, 0.5783, 0.5882, 0.5783, 0.5882, 0.5783, 0.6279, 0.5783, 0.6279, 0.5982, 0.5882, 0.5982, 0.5484, 0.5783, 0.5625, 0.5783, 0.5626, 0.5982, 0.5484, 0.5982, 0.5484, 0.5982, 0.5626, 0.5982, 0.5626, 0.618, 0.5484, 0.618, 0.5882, 0.5982, 0.6279, 0.5982, 0.6279, 0.618, 0.5882, 0.618, 0.5882, 0.618, 0.6279, 0.618, 0.6279, 0.6379, 0.5882, 0.6379, 0.5484, 0.618, 0.5626, 0.618, 0.5624, 0.6379, 0.5484, 0.6379, 0.5484, 0.6379, 0.5624, 0.6379, 0.5621, 0.6578, 0.5484, 0.6578, 0.5882, 0.6379, 0.6279, 0.6379, 0.6279, 0.6578, 0.5882, 0.6578, 0.5882, 0.6578, 0.6279, 0.6578, 0.6279, 0.6777, 0.5882, 0.6777, 0.5484, 0.6578, 0.5621, 0.6578, 0.5621, 0.6777, 0.5484, 0.6777, 0.5724, 0.6975, 0.5882, 0.6975, 0.5882, 0.7174, 0.5727, 0.7174, 0.5882, 0.6777, 0.6279, 0.6777, 0.6279, 0.6975, 0.5882, 0.6975, 0.6279, 0.6975, 0.6677, 0.6975, 0.6677, 0.7174, 0.6279, 0.7174, 0.5484, 0.5187, 0.5618, 0.5187, 0.5619, 0.5385, 0.5484, 0.5385, 0.6279, 0.5385, 0.6677, 0.5385, 0.6677, 0.5584, 0.6279, 0.5584, 0.6279, 0.5584, 0.6677, 0.5584, 0.6677, 0.5783, 0.6279, 0.5783, 0.6279, 0.5783, 0.6677, 0.5783, 0.6677, 0.5982, 0.6279, 0.5982, 0.6279, 0.5982, 0.6677, 0.5982, 0.6677, 0.618, 0.6279, 0.618, 0.6279, 0.618, 0.6677, 0.618, 0.6677, 0.6379, 0.6279, 0.6379, 0.6279, 0.6379, 0.6677, 0.6379, 0.6677, 0.6578, 0.6279, 0.6578, 0.6279, 0.6578, 0.6677, 0.6578, 0.6677, 0.6777, 0.6279, 0.6777, 0.6279, 0.6777, 0.6677, 0.6777, 0.6677, 0.6975, 0.6279, 0.6975, 0.6677, 0.6975, 0.7074, 0.6975, 0.7074, 0.7174, 0.6677, 0.7174, 0.6279, 0.505, 0.6677, 0.5054, 0.6677, 0.5187, 0.6279, 0.5187, 0.6677, 0.5385, 0.7074, 0.5385, 0.7074, 0.5584, 0.6677, 0.5584, 0.6677, 0.5584, 0.7074, 0.5584, 0.7074, 0.5783, 0.6677, 0.5783, 0.6677, 0.5783, 0.7074, 0.5783, 0.7074, 0.5982, 0.6677, 0.5982, 0.6677, 0.5982, 0.7074, 0.5982, 0.7074, 0.618, 0.6677, 0.618, 0.6677, 0.618, 0.7074, 0.618, 0.7074, 0.6379, 0.6677, 0.6379, 0.6677, 0.6379, 0.7074, 0.6379, 0.7074, 0.6578, 0.6677, 0.6578, 0.6677, 0.6578, 0.7074, 0.6578, 0.7074, 0.6777, 0.6677, 0.6777, 0.6677, 0.6777, 0.7074, 0.6777, 0.7074, 0.6975, 0.6677, 0.6975, 0.7074, 0.6975, 0.7472, 0.6975, 0.7472, 0.7174, 0.7074, 0.7174, 0.6677, 0.5054, 0.7074, 0.505, 0.7074, 0.5187, 0.6677, 0.5187, 0.7074, 0.5385, 0.7472, 0.5385, 0.7472, 0.5584, 0.7074, 0.5584, 0.7074, 0.5584, 0.7472, 0.5584, 0.7472, 0.5783, 0.7074, 0.5783, 0.7074, 0.5783, 0.7472, 0.5783, 0.7472, 0.5982, 0.7074, 0.5982, 0.7074, 0.5982, 0.7472, 0.5982, 0.7472, 0.618, 0.7074, 0.618, 0.7074, 0.618, 0.7472, 0.618, 0.7472, 0.6379, 0.7074, 0.6379, 0.7074, 0.6379, 0.7472, 0.6379, 0.7472, 0.6578, 0.7074, 0.6578, 0.7074, 0.6578, 0.7472, 0.6578, 0.7472, 0.6777, 0.7074, 0.6777, 0.7074, 0.6777, 0.7472, 0.6777, 0.7472, 0.6975, 0.7074, 0.6975, 0.7472, 0.6975, 0.7869, 0.6975, 0.7869, 0.7174, 0.7472, 0.7174, 0.7074, 0.505, 0.7472, 0.5047, 0.7472, 0.5187, 0.7074, 0.5187, 0.7472, 0.5385, 0.7869, 0.5385, 0.7869, 0.5584, 0.7472, 0.5584, 0.7472, 0.5584, 0.7869, 0.5584, 0.7869, 0.5783, 0.7472, 0.5783, 0.7472, 0.5783, 0.7869, 0.5783, 0.7869, 0.5982, 0.7472, 0.5982, 0.7472, 0.5982, 0.7869, 0.5982, 0.7869, 0.618, 0.7472, 0.618, 0.7472, 0.618, 0.7869, 0.618, 0.7869, 0.6379, 0.7472, 0.6379, 0.7472, 0.6379, 0.7869, 0.6379, 0.7869, 0.6578, 0.7472, 0.6578, 0.7472, 0.6578, 0.7869, 0.6578, 0.7869, 0.6777, 0.7472, 0.6777, 0.7472, 0.6777, 0.7869, 0.6777, 0.7869, 0.6975, 0.7472, 0.6975, 0.1111, 0.6975, 0.1509, 0.6975, 0.1509, 0.7174, 0.1111, 0.7174, 0.7472, 0.5047, 0.7869, 0.5057, 0.7869, 0.5187, 0.7472, 0.5187, 0.5484, 0.2404, 0.5608, 0.2404, 0.5597, 0.2603, 0.5484, 0.2603, 0.5484, 0.2006, 0.5616, 0.2006, 0.5613, 0.2205, 0.5484, 0.2205, 0.7869, 0.5187, 0.8, 0.5187, 0.7999, 0.5385, 0.7869, 0.5385, 0.5484, 0.1808, 0.5619, 0.1808, 0.5616, 0.2006, 0.5484, 0.2006, 0.5484, 0.1609, 0.5619, 0.1609, 0.5619, 0.1808, 0.5484, 0.1808, 0.5484, 0.141, 0.5617, 0.141, 0.5619, 0.1609, 0.5484, 0.1609, 0.5484, 0.1211, 0.5618, 0.1211, 0.5617, 0.141, 0.5484, 0.141, 0.5484, 0.1012, 0.562, 0.1012, 0.5618, 0.1211, 0.5484, 0.1211, 0.5484, 0.08137, 0.5622, 0.08137, 0.562, 0.1012, 0.5484, 0.1012, 0.09125, 0.6975, 0.1111, 0.6975, 0.1111, 0.7174, 0.09125, 0.7174, 0.1111, 0.7174, 0.1509, 0.7174, 0.1509, 0.7373, 0.1111, 0.7373, 0.1111, 0.4988, 0.1509, 0.4988, 0.1509, 0.5187, 0.1111, 0.5187, 0.09125, 0.7174, 0.1111, 0.7174, 0.1111, 0.7373, 0.09125, 0.7373, 0.1509, 0.7174, 0.1906, 0.7174, 0.1906, 0.7373, 0.1509, 0.7373, 0.1906, 0.4988, 0.1906, 0.5187, 0.1509, 0.5187, 0.1509, 0.4988, 0.1906, 0.7174, 0.2304, 0.7174, 0.2304, 0.7373, 0.1906, 0.7373, 0.2304, 0.4988, 0.2304, 0.5187, 0.1906, 0.5187, 0.1906, 0.4988, 0.2304, 0.7174, 0.2701, 0.7174, 0.2701, 0.7373, 0.2304, 0.7373, 0.2701, 0.4988, 0.2701, 0.5187, 0.2304, 0.5187, 0.2304, 0.4988, 0.09125, 0.4988, 0.1111, 0.4988, 0.1111, 0.5187, 0.09125, 0.5187, 0.1111, 0.5187, 0.1509, 0.5187, 0.1509, 0.5385, 0.1111, 0.5385, 0.1111, 0.5385, 0.1509, 0.5385, 0.1509, 0.5584, 0.1111, 0.5584, 0.09125, 0.5187, 0.1111, 0.5187, 0.1111, 0.5385, 0.09125, 0.5385, 0.09125, 0.5385, 0.1111, 0.5385, 0.1111, 0.5584, 0.09125, 0.5584, 0.1111, 0.5584, 0.1509, 0.5584, 0.1509, 0.5783, 0.1111, 0.5783, 0.1111, 0.5783, 0.1509, 0.5783, 0.1509, 0.5982, 0.1111, 0.5982, 0.09125, 0.5584, 0.1111, 0.5584, 0.1111, 0.5783, 0.09125, 0.5783, 0.09125, 0.5783, 0.1111, 0.5783, 0.1111, 0.5982, 0.09125, 0.5982, 0.1111, 0.5982, 0.1509, 0.5982, 0.1509, 0.618, 0.1111, 0.618, 0.1111, 0.618, 0.1509, 0.618, 0.1509, 0.6379, 0.1111, 0.6379, 0.09125, 0.5982, 0.1111, 0.5982, 0.1111, 0.618, 0.09125, 0.618, 0.09125, 0.618, 0.1111, 0.618, 0.1111, 0.6379, 0.09125, 0.6379, 0.1111, 0.6379, 0.1509, 0.6379, 0.1509, 0.6578, 0.1111, 0.6578, 0.1111, 0.6578, 0.1509, 0.6578, 0.1509, 0.6777, 0.1111, 0.6777, 0.09125, 0.6379, 0.1111, 0.6379, 0.1111, 0.6578, 0.09125, 0.6578, 0.09125, 0.6578, 0.1111, 0.6578, 0.1111, 0.6777, 0.09125, 0.6777, 0.1111, 0.6777, 0.1509, 0.6777, 0.1509, 0.6975, 0.1111, 0.6975, 0.1509, 0.6975, 0.1906, 0.6975, 0.1906, 0.7174, 0.1509, 0.7174, 0.09125, 0.6777, 0.1111, 0.6777, 0.1111, 0.6975, 0.09125, 0.6975, 0.1509, 0.5187, 0.1906, 0.5187, 0.1906, 0.5385, 0.1509, 0.5385, 0.1509, 0.5385, 0.1906, 0.5385, 0.1906, 0.5584, 0.1509, 0.5584, 0.1509, 0.5584, 0.1906, 0.5584, 0.1906, 0.5783, 0.1509, 0.5783, 0.1509, 0.5783, 0.1906, 0.5783, 0.1906, 0.5982, 0.1509, 0.5982, 0.1509, 0.5982, 0.1906, 0.5982, 0.1906, 0.618, 0.1509, 0.618, 0.1509, 0.618, 0.1906, 0.618, 0.1906, 0.6379, 0.1509, 0.6379, 0.1509, 0.6379, 0.1906, 0.6379, 0.1906, 0.6578, 0.1509, 0.6578, 0.1509, 0.6578, 0.1906, 0.6578, 0.1906, 0.6777, 0.1509, 0.6777, 0.1509, 0.6777, 0.1906, 0.6777, 0.1906, 0.6975, 0.1509, 0.6975, 0.1906, 0.6975, 0.2304, 0.6975, 0.2304, 0.7174, 0.1906, 0.7174, 0.1906, 0.5187, 0.2304, 0.5187, 0.2304, 0.5385, 0.1906, 0.5385, 0.1906, 0.5385, 0.2304, 0.5385, 0.2304, 0.5584, 0.1906, 0.5584, 0.1906, 0.5584, 0.2304, 0.5584, 0.2304, 0.5783, 0.1906, 0.5783, 0.1906, 0.5783, 0.2304, 0.5783, 0.2304, 0.5982, 0.1906, 0.5982, 0.1906, 0.5982, 0.2304, 0.5982, 0.2304, 0.618, 0.1906, 0.618, 0.1906, 0.618, 0.2304, 0.618, 0.2304, 0.6379, 0.1906, 0.6379, 0.1906, 0.6379, 0.2304, 0.6379, 0.2304, 0.6578, 0.1906, 0.6578, 0.1906, 0.6578, 0.2304, 0.6578, 0.2304, 0.6777, 0.1906, 0.6777, 0.1906, 0.6777, 0.2304, 0.6777, 0.2304, 0.6975, 0.1906, 0.6975, 0.2304, 0.6975, 0.2701, 0.6975, 0.2701, 0.7174, 0.2304, 0.7174, 0.2304, 0.5187, 0.2701, 0.5187, 0.2701, 0.5385, 0.2304, 0.5385, 0.2304, 0.5385, 0.2701, 0.5385, 0.2701, 0.5584, 0.2304, 0.5584, 0.2304, 0.5584, 0.2701, 0.5584, 0.2701, 0.5783, 0.2304, 0.5783, 0.2304, 0.5783, 0.2701, 0.5783, 0.2701, 0.5982, 0.2304, 0.5982, 0.2304, 0.5982, 0.2701, 0.5982, 0.2701, 0.618, 0.2304, 0.618, 0.2304, 0.618, 0.2701, 0.618, 0.2701, 0.6379, 0.2304, 0.6379, 0.2304, 0.6379, 0.2701, 0.6379, 0.2701, 0.6578, 0.2304, 0.6578, 0.2304, 0.6578, 0.2701, 0.6578, 0.2701, 0.6777, 0.2304, 0.6777, 0.2304, 0.6777, 0.2701, 0.6777, 0.2701, 0.6975, 0.2304, 0.6975, 0.2701, 0.6975, 0.3099, 0.6975, 0.3099, 0.7174, 0.2701, 0.7174, 0.2701, 0.5187, 0.3099, 0.5187, 0.3099, 0.5385, 0.2701, 0.5385, 0.2701, 0.5385, 0.3099, 0.5385, 0.3099, 0.5584, 0.2701, 0.5584, 0.2701, 0.5584, 0.3099, 0.5584, 0.3099, 0.5783, 0.2701, 0.5783, 0.2701, 0.5783, 0.3099, 0.5783, 0.3099, 0.5982, 0.2701, 0.5982, 0.2701, 0.5982, 0.3099, 0.5982, 0.3099, 0.618, 0.2701, 0.618, 0.2701, 0.618, 0.3099, 0.618, 0.3099, 0.6379, 0.2701, 0.6379, 0.2701, 0.6379, 0.3099, 0.6379, 0.3099, 0.6578, 0.2701, 0.6578, 0.2701, 0.6578, 0.3099, 0.6578, 0.3099, 0.6777, 0.2701, 0.6777, 0.2701, 0.6777, 0.3099, 0.6777, 0.3099, 0.6975, 0.2701, 0.6975, 0.3496, 0.7572, 0.3496, 0.7969, 0.3298, 0.7969, 0.3298, 0.7572, 0.3099, 0.4988, 0.3298, 0.4988, 0.3298, 0.5187, 0.3099, 0.5187, 0.3099, 0.5187, 0.3298, 0.5187, 0.3298, 0.5385, 0.3099, 0.5385, 0.3099, 0.5385, 0.3298, 0.5385, 0.3298, 0.5584, 0.3099, 0.5584, 0.3099, 0.5584, 0.3298, 0.5584, 0.3298, 0.5783, 0.3099, 0.5783, 0.3099, 0.5783, 0.3298, 0.5783, 0.3298, 0.5982, 0.3099, 0.5982, 0.3099, 0.5982, 0.3298, 0.5982, 0.3298, 0.618, 0.3099, 0.618, 0.3099, 0.618, 0.3298, 0.618, 0.3298, 0.6379, 0.3099, 0.6379, 0.3099, 0.6379, 0.3298, 0.6379, 0.3298, 0.6578, 0.3099, 0.6578, 0.3099, 0.6578, 0.3298, 0.6578, 0.3298, 0.6777, 0.3099, 0.6777, 0.3099, 0.6777, 0.3298, 0.6777, 0.3298, 0.6975, 0.3099, 0.6975, 0.3894, 0.7572, 0.3894, 0.7969, 0.3496, 0.7969, 0.3496, 0.7572, 0.3496, 0.9559, 0.3894, 0.9559, 0.3894, 0.9758, 0.3496, 0.9758, 0.3496, 0.7373, 0.3894, 0.7373, 0.3894, 0.7572, 0.3496, 0.7572, 0.3298, 0.9559, 0.3496, 0.9559, 0.3496, 0.9758, 0.3298, 0.9758, 0.3894, 0.9559, 0.4291, 0.9559, 0.4291, 0.9758, 0.3894, 0.9758, 0.4291, 0.7373, 0.4291, 0.7572, 0.3894, 0.7572, 0.3894, 0.7373, 0.4291, 0.9559, 0.4689, 0.9559, 0.4689, 0.9758, 0.4291, 0.9758, 0.4689, 0.7373, 0.4689, 0.7572, 0.4291, 0.7572, 0.4291, 0.7373, 0.4689, 0.9559, 0.5087, 0.9559, 0.5087, 0.9758, 0.4689, 0.9758, 0.5087, 0.7373, 0.5087, 0.7572, 0.4689, 0.7572, 0.4689, 0.7373, 0.3298, 0.7373, 0.3496, 0.7373, 0.3496, 0.7572, 0.3298, 0.7572, 0.3894, 0.7969, 0.3894, 0.8367, 0.3496, 0.8367, 0.3496, 0.7969, 0.3496, 0.7969, 0.3496, 0.8367, 0.3298, 0.8367, 0.3298, 0.7969, 0.3894, 0.8367, 0.3894, 0.8764, 0.3496, 0.8764, 0.3496, 0.8367, 0.3496, 0.8367, 0.3496, 0.8764, 0.3298, 0.8764, 0.3298, 0.8367, 0.3894, 0.8764, 0.3894, 0.9162, 0.3496, 0.9162, 0.3496, 0.8764, 0.3496, 0.8764, 0.3496, 0.9162, 0.3298, 0.9162, 0.3298, 0.8764, 0.3894, 0.9559, 0.3496, 0.9559, 0.3496, 0.9162, 0.3894, 0.9162, 0.3298, 0.9162, 0.3496, 0.9162, 0.3496, 0.9559, 0.3298, 0.9559, 0.4291, 0.7572, 0.4291, 0.7969, 0.3894, 0.7969, 0.3894, 0.7572, 0.4689, 0.7572, 0.4689, 0.7969, 0.4291, 0.7969, 0.4291, 0.7572, 0.4291, 0.7969, 0.4291, 0.8367, 0.3894, 0.8367, 0.3894, 0.7969, 0.4291, 0.8367, 0.4291, 0.8764, 0.3894, 0.8764, 0.3894, 0.8367, 0.4291, 0.8764, 0.4291, 0.9162, 0.3894, 0.9162, 0.3894, 0.8764, 0.3894, 0.9162, 0.4291, 0.9162, 0.4291, 0.9559, 0.3894, 0.9559, 0.5087, 0.7572, 0.5087, 0.7969, 0.4689, 0.7969, 0.4689, 0.7572, 0.4689, 0.7969, 0.4689, 0.8367, 0.4291, 0.8367, 0.4291, 0.7969, 0.4689, 0.8367, 0.4689, 0.8764, 0.4291, 0.8764, 0.4291, 0.8367, 0.4689, 0.8764, 0.4689, 0.9162, 0.4291, 0.9162, 0.4291, 0.8764, 0.4291, 0.9162, 0.4689, 0.9162, 0.4689, 0.9559, 0.4291, 0.9559, 0.5484, 0.7572, 0.5484, 0.7969, 0.5087, 0.7969, 0.5087, 0.7572, 0.5087, 0.7969, 0.5087, 0.8367, 0.4689, 0.8367, 0.4689, 0.7969, 0.5087, 0.8367, 0.5087, 0.8764, 0.4689, 0.8764, 0.4689, 0.8367, 0.4689, 0.8764, 0.5087, 0.8764, 0.5087, 0.9162, 0.4689, 0.9162, 0.4689, 0.9162, 0.5087, 0.9162, 0.5087, 0.9559, 0.4689, 0.9559, 0.5087, 0.9162, 0.5484, 0.9162, 0.5484, 0.9559, 0.5087, 0.9559, 0.3496, 0.2801, 0.3496, 0.3199, 0.3298, 0.3199, 0.3298, 0.2801, 0.5484, 0.7969, 0.5484, 0.8367, 0.5087, 0.8367, 0.5087, 0.7969, 0.5484, 0.8367, 0.5484, 0.8764, 0.5087, 0.8764, 0.5087, 0.8367, 0.5484, 0.8764, 0.5484, 0.9162, 0.5087, 0.9162, 0.5087, 0.8764, 0.3496, 0.6975, 0.3894, 0.6975, 0.3894, 0.7174, 0.3496, 0.7174, 0.5773, 0.5051, 0.5882, 0.5046, 0.5882, 0.5187, 0.5757, 0.5187, 0.5484, 0.7969, 0.5618, 0.7969, 0.5628, 0.8367, 0.5484, 0.8367, 0.5484, 0.8367, 0.5628, 0.8367, 0.5631, 0.8764, 0.5484, 0.8764, 0.5484, 0.8764, 0.5631, 0.8764, 0.5626, 0.9162, 0.5484, 0.9162, 0.7869, 0.7174, 0.7869, 0.7302, 0.7472, 0.7318, 0.7472, 0.7174, 0.3298, 0.6975, 0.3496, 0.6975, 0.3496, 0.7174, 0.3298, 0.7174, 0.3496, 0.7174, 0.3894, 0.7174, 0.3894, 0.7373, 0.3496, 0.7373, 0.3496, 0.4988, 0.3894, 0.4988, 0.3894, 0.5187, 0.3496, 0.5187, 0.3298, 0.7174, 0.3496, 0.7174, 0.3496, 0.7373, 0.3298, 0.7373, 0.3894, 0.7174, 0.4291, 0.7174, 0.4291, 0.7373, 0.3894, 0.7373, 0.4291, 0.4988, 0.4291, 0.5187, 0.3894, 0.5187, 0.3894, 0.4988, 0.4291, 0.7174, 0.4689, 0.7174, 0.4689, 0.7373, 0.4291, 0.7373, 0.4689, 0.4988, 0.4689, 0.5187, 0.4291, 0.5187, 0.4291, 0.4988, 0.4689, 0.7174, 0.5087, 0.7174, 0.5087, 0.7373, 0.4689, 0.7373, 0.5087, 0.4988, 0.5087, 0.5187, 0.4689, 0.5187, 0.4689, 0.4988, 0.3298, 0.4988, 0.3496, 0.4988, 0.3496, 0.5187, 0.3298, 0.5187, 0.3496, 0.5187, 0.3894, 0.5187, 0.3894, 0.5385, 0.3496, 0.5385, 0.3496, 0.5385, 0.3894, 0.5385, 0.3894, 0.5584, 0.3496, 0.5584, 0.3298, 0.5187, 0.3496, 0.5187, 0.3496, 0.5385, 0.3298, 0.5385, 0.3298, 0.5385, 0.3496, 0.5385, 0.3496, 0.5584, 0.3298, 0.5584, 0.3496, 0.5584, 0.3894, 0.5584, 0.3894, 0.5783, 0.3496, 0.5783, 0.3496, 0.5783, 0.3894, 0.5783, 0.3894, 0.5982, 0.3496, 0.5982, 0.3298, 0.5584, 0.3496, 0.5584, 0.3496, 0.5783, 0.3298, 0.5783, 0.3298, 0.5783, 0.3496, 0.5783, 0.3496, 0.5982, 0.3298, 0.5982, 0.3496, 0.5982, 0.3894, 0.5982, 0.3894, 0.618, 0.3496, 0.618, 0.3496, 0.618, 0.3894, 0.618, 0.3894, 0.6379, 0.3496, 0.6379, 0.3298, 0.5982, 0.3496, 0.5982, 0.3496, 0.618, 0.3298, 0.618, 0.3298, 0.618, 0.3496, 0.618, 0.3496, 0.6379, 0.3298, 0.6379, 0.3496, 0.6379, 0.3894, 0.6379, 0.3894, 0.6578, 0.3496, 0.6578, 0.3496, 0.6578, 0.3894, 0.6578, 0.3894, 0.6777, 0.3496, 0.6777, 0.3298, 0.6379, 0.3496, 0.6379, 0.3496, 0.6578, 0.3298, 0.6578, 0.3298, 0.6578, 0.3496, 0.6578, 0.3496, 0.6777, 0.3298, 0.6777, 0.3496, 0.6777, 0.3894, 0.6777, 0.3894, 0.6975, 0.3496, 0.6975, 0.3894, 0.6975, 0.4291, 0.6975, 0.4291, 0.7174, 0.3894, 0.7174, 0.3298, 0.6777, 0.3496, 0.6777, 0.3496, 0.6975, 0.3298, 0.6975, 0.3894, 0.5187, 0.4291, 0.5187, 0.4291, 0.5385, 0.3894, 0.5385, 0.3894, 0.5385, 0.4291, 0.5385, 0.4291, 0.5584, 0.3894, 0.5584, 0.3894, 0.5584, 0.4291, 0.5584, 0.4291, 0.5783, 0.3894, 0.5783, 0.3894, 0.5783, 0.4291, 0.5783, 0.4291, 0.5982, 0.3894, 0.5982, 0.3894, 0.5982, 0.4291, 0.5982, 0.4291, 0.618, 0.3894, 0.618, 0.3894, 0.618, 0.4291, 0.618, 0.4291, 0.6379, 0.3894, 0.6379, 0.3894, 0.6379, 0.4291, 0.6379, 0.4291, 0.6578, 0.3894, 0.6578, 0.3894, 0.6578, 0.4291, 0.6578, 0.4291, 0.6777, 0.3894, 0.6777, 0.3894, 0.6777, 0.4291, 0.6777, 0.4291, 0.6975, 0.3894, 0.6975, 0.4291, 0.6975, 0.4689, 0.6975, 0.4689, 0.7174, 0.4291, 0.7174, 0.4291, 0.5187, 0.4689, 0.5187, 0.4689, 0.5385, 0.4291, 0.5385, 0.4291, 0.5385, 0.4689, 0.5385, 0.4689, 0.5584, 0.4291, 0.5584, 0.4291, 0.5584, 0.4689, 0.5584, 0.4689, 0.5783, 0.4291, 0.5783, 0.4291, 0.5783, 0.4689, 0.5783, 0.4689, 0.5982, 0.4291, 0.5982, 0.4291, 0.5982, 0.4689, 0.5982, 0.4689, 0.618, 0.4291, 0.618, 0.4291, 0.618, 0.4689, 0.618, 0.4689, 0.6379, 0.4291, 0.6379, 0.4291, 0.6379, 0.4689, 0.6379, 0.4689, 0.6578, 0.4291, 0.6578, 0.4291, 0.6578, 0.4689, 0.6578, 0.4689, 0.6777, 0.4291, 0.6777, 0.4291, 0.6777, 0.4689, 0.6777, 0.4689, 0.6975, 0.4291, 0.6975, 0.4689, 0.6975, 0.5087, 0.6975, 0.5087, 0.7174, 0.4689, 0.7174, 0.4689, 0.5187, 0.5087, 0.5187, 0.5087, 0.5385, 0.4689, 0.5385, 0.4689, 0.5385, 0.5087, 0.5385, 0.5087, 0.5584, 0.4689, 0.5584, 0.4689, 0.5584, 0.5087, 0.5584, 0.5087, 0.5783, 0.4689, 0.5783, 0.4689, 0.5783, 0.5087, 0.5783, 0.5087, 0.5982, 0.4689, 0.5982, 0.4689, 0.5982, 0.5087, 0.5982, 0.5087, 0.618, 0.4689, 0.618, 0.4689, 0.618, 0.5087, 0.618, 0.5087, 0.6379, 0.4689, 0.6379, 0.4689, 0.6379, 0.5087, 0.6379, 0.5087, 0.6578, 0.4689, 0.6578, 0.4689, 0.6578, 0.5087, 0.6578, 0.5087, 0.6777, 0.4689, 0.6777, 0.4689, 0.6777, 0.5087, 0.6777, 0.5087, 0.6975, 0.4689, 0.6975, 0.5087, 0.6975, 0.5484, 0.6975, 0.5484, 0.7174, 0.5087, 0.7174, 0.5087, 0.5187, 0.5484, 0.5187, 0.5484, 0.5385, 0.5087, 0.5385, 0.5087, 0.5385, 0.5484, 0.5385, 0.5484, 0.5584, 0.5087, 0.5584, 0.5087, 0.5584, 0.5484, 0.5584, 0.5484, 0.5783, 0.5087, 0.5783, 0.5087, 0.5783, 0.5484, 0.5783, 0.5484, 0.5982, 0.5087, 0.5982, 0.5087, 0.5982, 0.5484, 0.5982, 0.5484, 0.618, 0.5087, 0.618, 0.5087, 0.618, 0.5484, 0.618, 0.5484, 0.6379, 0.5087, 0.6379, 0.5087, 0.6379, 0.5484, 0.6379, 0.5484, 0.6578, 0.5087, 0.6578, 0.5087, 0.6578, 0.5484, 0.6578, 0.5484, 0.6777, 0.5087, 0.6777, 0.5087, 0.6777, 0.5484, 0.6777, 0.5484, 0.6975, 0.5087, 0.6975, 0.4291, 0.2801, 0.4291, 0.3199, 0.3894, 0.3199, 0.3894, 0.2801, 0.5484, 0.04162, 0.5618, 0.04162, 0.5622, 0.0615, 0.5484, 0.0615, 0.5757, 0.5187, 0.5882, 0.5187, 0.5882, 0.5385, 0.5745, 0.5385, 0.5745, 0.5385, 0.5882, 0.5385, 0.5882, 0.5584, 0.5739, 0.5584, 0.5739, 0.5584, 0.5882, 0.5584, 0.5882, 0.5783, 0.5736, 0.5783, 0.5736, 0.5783, 0.5882, 0.5783, 0.5882, 0.5982, 0.5735, 0.5982, 0.5735, 0.5982, 0.5882, 0.5982, 0.5882, 0.618, 0.5734, 0.618, 0.5734, 0.618, 0.5882, 0.618, 0.5882, 0.6379, 0.5731, 0.6379, 0.5731, 0.6379, 0.5882, 0.6379, 0.5882, 0.6578, 0.5728, 0.6578, 0.5728, 0.6578, 0.5882, 0.6578, 0.5882, 0.6777, 0.5725, 0.6777, 0.5484, 0.6975, 0.5622, 0.6975, 0.5619, 0.7174, 0.5484, 0.7174, 0.3894, 0.2801, 0.3894, 0.3199, 0.3496, 0.3199, 0.3496, 0.2801, 0.3496, 0.4789, 0.3894, 0.4789, 0.3894, 0.4988, 0.3496, 0.4988, 0.3496, 0.2603, 0.3894, 0.2603, 0.3894, 0.2801, 0.3496, 0.2801, 0.3298, 0.4789, 0.3496, 0.4789, 0.3496, 0.4988, 0.3298, 0.4988, 0.3894, 0.4789, 0.4291, 0.4789, 0.4291, 0.4988, 0.3894, 0.4988, 0.4291, 0.2603, 0.4291, 0.2801, 0.3894, 0.2801, 0.3894, 0.2603, 0.4291, 0.4789, 0.4689, 0.4789, 0.4689, 0.4988, 0.4291, 0.4988, 0.4689, 0.2603, 0.4689, 0.2801, 0.4291, 0.2801, 0.4291, 0.2603, 0.4689, 0.4789, 0.5087, 0.4789, 0.5087, 0.4988, 0.4689, 0.4988, 0.5087, 0.2603, 0.5087, 0.2801, 0.4689, 0.2801, 0.4689, 0.2603, 0.3298, 0.2603, 0.3496, 0.2603, 0.3496, 0.2801, 0.3298, 0.2801, 0.3894, 0.3199, 0.3894, 0.3596, 0.3496, 0.3596, 0.3496, 0.3199, 0.3496, 0.3199, 0.3496, 0.3596, 0.3298, 0.3596, 0.3298, 0.3199, 0.3894, 0.3596, 0.3894, 0.3994, 0.3496, 0.3994, 0.3496, 0.3596, 0.3496, 0.3596, 0.3496, 0.3994, 0.3298, 0.3994, 0.3298, 0.3596, 0.3894, 0.3994, 0.3894, 0.4391, 0.3496, 0.4391, 0.3496, 0.3994, 0.3496, 0.3994, 0.3496, 0.4391, 0.3298, 0.4391, 0.3298, 0.3994, 0.3496, 0.4391, 0.3894, 0.4391, 0.3894, 0.4789, 0.3496, 0.4789, 0.3298, 0.4391, 0.3496, 0.4391, 0.3496, 0.4789, 0.3298, 0.4789, 0.4689, 0.2801, 0.4689, 0.3199, 0.4291, 0.3199, 0.4291, 0.2801, 0.4291, 0.3199, 0.4291, 0.3596, 0.3894, 0.3596, 0.3894, 0.3199, 0.4291, 0.3596, 0.4291, 0.3994, 0.3894, 0.3994, 0.3894, 0.3596, 0.4291, 0.3994, 0.4291, 0.4391, 0.3894, 0.4391, 0.3894, 0.3994, 0.3894, 0.4391, 0.4291, 0.4391, 0.4291, 0.4789, 0.3894, 0.4789, 0.5087, 0.2801, 0.5087, 0.3199, 0.4689, 0.3199, 0.4689, 0.2801, 0.4689, 0.3199, 0.4689, 0.3596, 0.4291, 0.3596, 0.4291, 0.3199, 0.4689, 0.3596, 0.4689, 0.3994, 0.4291, 0.3994, 0.4291, 0.3596, 0.4689, 0.3994, 0.4689, 0.4391, 0.4291, 0.4391, 0.4291, 0.3994, 0.4291, 0.4391, 0.4689, 0.4391, 0.4689, 0.4789, 0.4291, 0.4789, 0.5484, 0.2801, 0.5484, 0.3199, 0.5087, 0.3199, 0.5087, 0.2801, 0.5087, 0.3199, 0.5087, 0.3596, 0.4689, 0.3596, 0.4689, 0.3199, 0.5087, 0.3596, 0.5087, 0.3994, 0.4689, 0.3994, 0.4689, 0.3596, 0.5087, 0.3994, 0.5087, 0.4391, 0.4689, 0.4391, 0.4689, 0.3994, 0.4689, 0.4391, 0.5087, 0.4391, 0.5087, 0.4789, 0.4689, 0.4789, 0.5683, 0.4415, 0.5683, 0.4789, 0.5616, 0.4789, 0.5594, 0.4391, 0.5484, 0.3199, 0.5484, 0.3596, 0.5087, 0.3596, 0.5087, 0.3199, 0.5484, 0.3596, 0.5484, 0.3994, 0.5087, 0.3994, 0.5087, 0.3596, 0.5484, 0.3994, 0.5484, 0.4391, 0.5087, 0.4391, 0.5087, 0.3994, 0.5087, 0.4391, 0.5484, 0.4391, 0.5484, 0.4789, 0.5087, 0.4789, 0.3496, 0.2205, 0.3894, 0.2205, 0.3894, 0.2404, 0.3496, 0.2404, 0.5727, 0.7174, 0.5882, 0.7174, 0.5882, 0.7255, 0.5729, 0.7199, 0.5484, 0.3199, 0.5616, 0.3199, 0.5611, 0.3596, 0.5484, 0.3596, 0.5484, 0.3596, 0.5611, 0.3596, 0.5593, 0.3994, 0.5484, 0.3994, 0.5484, 0.3994, 0.5593, 0.3994, 0.5594, 0.4391, 0.5484, 0.4391, 0.5882, 0.5046, 0.6279, 0.505, 0.6279, 0.5187, 0.5882, 0.5187, 0.3298, 0.2205, 0.3496, 0.2205, 0.3496, 0.2404, 0.3298, 0.2404, 0.3496, 0.2404, 0.3894, 0.2404, 0.3894, 0.2603, 0.3496, 0.2603, 0.3496, 0.02174, 0.3894, 0.02174, 0.3894, 0.04162, 0.3496, 0.04162, 0.3298, 0.2404, 0.3496, 0.2404, 0.3496, 0.2603, 0.3298, 0.2603, 0.3894, 0.2404, 0.4291, 0.2404, 0.4291, 0.2603, 0.3894, 0.2603, 0.3894, 0.02174, 0.4291, 0.02174, 0.4291, 0.04162, 0.3894, 0.04162, 0.4291, 0.2404, 0.4689, 0.2404, 0.4689, 0.2603, 0.4291, 0.2603, 0.4291, 0.02174, 0.4689, 0.02174, 0.4689, 0.04162, 0.4291, 0.04162, 0.4689, 0.2404, 0.5087, 0.2404, 0.5087, 0.2603, 0.4689, 0.2603, 0.4689, 0.02174, 0.5087, 0.02174, 0.5087, 0.04162, 0.4689, 0.04162, 0.3298, 0.02174, 0.3496, 0.02174, 0.3496, 0.04162, 0.3298, 0.04162, 0.3496, 0.04162, 0.3894, 0.04162, 0.3894, 0.0615, 0.3496, 0.0615, 0.3496, 0.0615, 0.3894, 0.0615, 0.3894, 0.08137, 0.3496, 0.08137, 0.3298, 0.04162, 0.3496, 0.04162, 0.3496, 0.0615, 0.3298, 0.0615, 0.3298, 0.0615, 0.3496, 0.0615, 0.3496, 0.08137, 0.3298, 0.08137, 0.3496, 0.08137, 0.3894, 0.08137, 0.3894, 0.1012, 0.3496, 0.1012, 0.3496, 0.1012, 0.3894, 0.1012, 0.3894, 0.1211, 0.3496, 0.1211, 0.3298, 0.08137, 0.3496, 0.08137, 0.3496, 0.1012, 0.3298, 0.1012, 0.3298, 0.1012, 0.3496, 0.1012, 0.3496, 0.1211, 0.3298, 0.1211, 0.3496, 0.1211, 0.3894, 0.1211, 0.3894, 0.141, 0.3496, 0.141, 0.3496, 0.141, 0.3894, 0.141, 0.3894, 0.1609, 0.3496, 0.1609, 0.3298, 0.1211, 0.3496, 0.1211, 0.3496, 0.141, 0.3298, 0.141, 0.3298, 0.141, 0.3496, 0.141, 0.3496, 0.1609, 0.3298, 0.1609, 0.3496, 0.1609, 0.3894, 0.1609, 0.3894, 0.1808, 0.3496, 0.1808, 0.3496, 0.1808, 0.3894, 0.1808, 0.3894, 0.2006, 0.3496, 0.2006, 0.3298, 0.1609, 0.3496, 0.1609, 0.3496, 0.1808, 0.3298, 0.1808, 0.3298, 0.1808, 0.3496, 0.1808, 0.3496, 0.2006, 0.3298, 0.2006, 0.3496, 0.2006, 0.3894, 0.2006, 0.3894, 0.2205, 0.3496, 0.2205, 0.3894, 0.2205, 0.4291, 0.2205, 0.4291, 0.2404, 0.3894, 0.2404, 0.3298, 0.2006, 0.3496, 0.2006, 0.3496, 0.2205, 0.3298, 0.2205, 0.3894, 0.04162, 0.4291, 0.04162, 0.4291, 0.0615, 0.3894, 0.0615, 0.3894, 0.0615, 0.4291, 0.0615, 0.4291, 0.08137, 0.3894, 0.08137, 0.3894, 0.08137, 0.4291, 0.08137, 0.4291, 0.1012, 0.3894, 0.1012, 0.3894, 0.1012, 0.4291, 0.1012, 0.4291, 0.1211, 0.3894, 0.1211, 0.3894, 0.1211, 0.4291, 0.1211, 0.4291, 0.141, 0.3894, 0.141, 0.3894, 0.141, 0.4291, 0.141, 0.4291, 0.1609, 0.3894, 0.1609, 0.3894, 0.1609, 0.4291, 0.1609, 0.4291, 0.1808, 0.3894, 0.1808, 0.3894, 0.1808, 0.4291, 0.1808, 0.4291, 0.2006, 0.3894, 0.2006, 0.3894, 0.2006, 0.4291, 0.2006, 0.4291, 0.2205, 0.3894, 0.2205, 0.4291, 0.2205, 0.4689, 0.2205, 0.4689, 0.2404, 0.4291, 0.2404, 0.4291, 0.04162, 0.4689, 0.04162, 0.4689, 0.0615, 0.4291, 0.0615, 0.4291, 0.0615, 0.4689, 0.0615, 0.4689, 0.08137, 0.4291, 0.08137, 0.4291, 0.08137, 0.4689, 0.08137, 0.4689, 0.1012, 0.4291, 0.1012, 0.4291, 0.1012, 0.4689, 0.1012, 0.4689, 0.1211, 0.4291, 0.1211, 0.4291, 0.1211, 0.4689, 0.1211, 0.4689, 0.141, 0.4291, 0.141, 0.4291, 0.141, 0.4689, 0.141, 0.4689, 0.1609, 0.4291, 0.1609, 0.4291, 0.1609, 0.4689, 0.1609, 0.4689, 0.1808, 0.4291, 0.1808, 0.4291, 0.1808, 0.4689, 0.1808, 0.4689, 0.2006, 0.4291, 0.2006, 0.4291, 0.2006, 0.4689, 0.2006, 0.4689, 0.2205, 0.4291, 0.2205, 0.4689, 0.2205, 0.5087, 0.2205, 0.5087, 0.2404, 0.4689, 0.2404, 0.4689, 0.04162, 0.5087, 0.04162, 0.5087, 0.0615, 0.4689, 0.0615, 0.4689, 0.0615, 0.5087, 0.0615, 0.5087, 0.08137, 0.4689, 0.08137, 0.4689, 0.08137, 0.5087, 0.08137, 0.5087, 0.1012, 0.4689, 0.1012, 0.4689, 0.1012, 0.5087, 0.1012, 0.5087, 0.1211, 0.4689, 0.1211, 0.4689, 0.1211, 0.5087, 0.1211, 0.5087, 0.141, 0.4689, 0.141, 0.4689, 0.141, 0.5087, 0.141, 0.5087, 0.1609, 0.4689, 0.1609, 0.4689, 0.1609, 0.5087, 0.1609, 0.5087, 0.1808, 0.4689, 0.1808, 0.4689, 0.1808, 0.5087, 0.1808, 0.5087, 0.2006, 0.4689, 0.2006, 0.4689, 0.2006, 0.5087, 0.2006, 0.5087, 0.2205, 0.4689, 0.2205, 0.5087, 0.2205, 0.5484, 0.2205, 0.5484, 0.2404, 0.5087, 0.2404, 0.5087, 0.04162, 0.5484, 0.04162, 0.5484, 0.0615, 0.5087, 0.0615, 0.5087, 0.0615, 0.5484, 0.0615, 0.5484, 0.08137, 0.5087, 0.08137, 0.5087, 0.08137, 0.5484, 0.08137, 0.5484, 0.1012, 0.5087, 0.1012, 0.5087, 0.1012, 0.5484, 0.1012, 0.5484, 0.1211, 0.5087, 0.1211, 0.5087, 0.1211, 0.5484, 0.1211, 0.5484, 0.141, 0.5087, 0.141, 0.5087, 0.141, 0.5484, 0.141, 0.5484, 0.1609, 0.5087, 0.1609, 0.5087, 0.1609, 0.5484, 0.1609, 0.5484, 0.1808, 0.5087, 0.1808, 0.5087, 0.1808, 0.5484, 0.1808, 0.5484, 0.2006, 0.5087, 0.2006, 0.5087, 0.2006, 0.5484, 0.2006, 0.5484, 0.2205, 0.5087, 0.2205, 0.5484, 0.9559, 0.5619, 0.9559, 0.5601, 0.9758, 0.5484, 0.9758, 0.7869, 0.6975, 0.8006, 0.6975, 0.7996, 0.7174, 0.7869, 0.7174, 0.7869, 0.6777, 0.8009, 0.6777, 0.8006, 0.6975, 0.7869, 0.6975, 0.7869, 0.6578, 0.801, 0.6578, 0.8009, 0.6777, 0.7869, 0.6777, 0.7869, 0.6379, 0.8009, 0.6379, 0.801, 0.6578, 0.7869, 0.6578, 0.7869, 0.618, 0.8003, 0.618, 0.8009, 0.6379, 0.7869, 0.6379, 0.7869, 0.5982, 0.7995, 0.5982, 0.8003, 0.618, 0.7869, 0.618, 0.7869, 0.5783, 0.7989, 0.5783, 0.7995, 0.5982, 0.7869, 0.5982, 0.7869, 0.5584, 0.7992, 0.5584, 0.7989, 0.5783, 0.7869, 0.5783, 0.5484, 0.2205, 0.5613, 0.2205, 0.5608, 0.2404, 0.5484, 0.2404, 0.5683, 0.2214, 0.5683, 0.2404, 0.5608, 0.2404, 0.5613, 0.2205, 0.5683, 0.2443, 0.5683, 0.257, 0.5597, 0.2603, 0.5608, 0.2404, 0.5683, 0.9192, 0.5683, 0.9559, 0.5619, 0.9559, 0.5626, 0.9162, 0.5683, 0.4856, 0.5683, 0.4972, 0.5609, 0.4988, 0.5616, 0.4789, 0.5724, 0.6975, 0.5727, 0.7174, 0.5619, 0.7174, 0.5622, 0.6975, 0.5727, 0.7174, 0.5729, 0.7199, 0.5603, 0.7373, 0.5619, 0.7174, 0.5683, 0.2801, 0.5683, 0.3195, 0.5616, 0.3199, 0.5616, 0.2801, 0.5683, 0.962, 0.5683, 0.9746, 0.5601, 0.9758, 0.5619, 0.9559, 0.5683, 0.02488, 0.5683, 0.03767, 0.5618, 0.04162, 0.5601, 0.02174, 0.5683, 0.04162, 0.5683, 0.05926, 0.5622, 0.0615, 0.5618, 0.04162, 0.5683, 0.0615, 0.5683, 0.07918, 0.5622, 0.08137, 0.5622, 0.0615, 0.5683, 0.08137, 0.5683, 0.09875, 0.562, 0.1012, 0.5622, 0.08137, 0.5683, 0.1012, 0.5683, 0.119, 0.5618, 0.1211, 0.562, 0.1012, 0.5683, 0.1215, 0.5683, 0.141, 0.5617, 0.141, 0.5618, 0.1211, 0.5683, 0.1427, 0.5683, 0.1609, 0.5619, 0.1609, 0.5617, 0.141, 0.5683, 0.1628, 0.5683, 0.1808, 0.5619, 0.1808, 0.5619, 0.1609, 0.5683, 0.1829, 0.5683, 0.2006, 0.5616, 0.2006, 0.5619, 0.1808, 0.5683, 0.2024, 0.5683, 0.2205, 0.5613, 0.2205, 0.5616, 0.2006, 0.5683, 0.2642, 0.5683, 0.2773, 0.5616, 0.2801, 0.5597, 0.2603, 0.5683, 0.3201, 0.5683, 0.3596, 0.5611, 0.3596, 0.5616, 0.3199, 0.5683, 0.3604, 0.5683, 0.3994, 0.5593, 0.3994, 0.5611, 0.3596, 0.5683, 0.3997, 0.5683, 0.4391, 0.5594, 0.4391, 0.5593, 0.3994, 0.5683, 0.7572, 0.5683, 0.7957, 0.5618, 0.7969, 0.5609, 0.7572, 0.5773, 0.5051, 0.5757, 0.5187, 0.5618, 0.5187, 0.5609, 0.4988, 0.5757, 0.5187, 0.5745, 0.5385, 0.5619, 0.5385, 0.5618, 0.5187, 0.5745, 0.5385, 0.5739, 0.5584, 0.5623, 0.5584, 0.5619, 0.5385, 0.5739, 0.5584, 0.5736, 0.5783, 0.5625, 0.5783, 0.5623, 0.5584, 0.5736, 0.5783, 0.5735, 0.5982, 0.5626, 0.5982, 0.5625, 0.5783, 0.5735, 0.5982, 0.5734, 0.618, 0.5626, 0.618, 0.5626, 0.5982, 0.5734, 0.618, 0.5731, 0.6379, 0.5624, 0.6379, 0.5626, 0.618, 0.5731, 0.6379, 0.5728, 0.6578, 0.5621, 0.6578, 0.5624, 0.6379, 0.5728, 0.6578, 0.5725, 0.6777, 0.5621, 0.6777, 0.5621, 0.6578, 0.5725, 0.6777, 0.5724, 0.6975, 0.5622, 0.6975, 0.5621, 0.6777, 0.5683, 0.7373, 0.5683, 0.7518, 0.5609, 0.7572, 0.5603, 0.7373, 0.5683, 0.7969, 0.5683, 0.8359, 0.5628, 0.8367, 0.5618, 0.7969, 0.5683, 0.8367, 0.5683, 0.8764, 0.5631, 0.8764, 0.5628, 0.8367, 0.5683, 0.8774, 0.5683, 0.9162, 0.5626, 0.9162, 0.5631, 0.8764, 0.5484, 0.2801, 0.5616, 0.2801, 0.5616, 0.3199, 0.5484, 0.3199, 0.5484, 0.02174, 0.5601, 0.02174, 0.5618, 0.04162, 0.5484, 0.04162, 0.5882, 0.6975, 0.6279, 0.6975, 0.6279, 0.7174, 0.5882, 0.7174])
me_cube_001.materials.append(mat_material_001)
me_cube_001.update()

# ---- objects
ob_cube = bpy.data.objects.new('Cube', me_cube_001)
ob_empty = bpy.data.objects.new('Empty', None)

# ---- transforms, parenting, visibility, modifiers, constraints
ob_cube.location = (0.0, 0.0, 0.0)
_m = ob_cube.modifiers.new('Smooth by Angle', 'NODES')
_m.node_group = ng_smooth_by_angle
_m.use_pin_to_last = True
_m.show_group_selector = False
ob_empty.location = (2.278, 2.706, 0.0)
ob_empty.scale = (3.329, 3.329, 3.329)
ob_empty.empty_display_type = 'IMAGE'
ob_empty.empty_display_size = 5.0

# ---- collection membership
col_collection.objects.link(ob_cube)
col_collection.objects.link(ob_empty)

# ---- scene / render settings (as saved in the file)
scene.frame_start = 1; scene.frame_end = 250; scene.frame_set(1)
scene.render.engine = 'BLENDER_EEVEE_NEXT'
bpy.context.view_layer.update()

# ---- added for rendering (the .blend has no active camera and no usable light): camera, sun
cam_auto = bpy.data.cameras.new('AutoCamera')
cam_auto.lens = 50.0
cam_auto.sensor_width = 36.0
cam_auto.clip_end = 1000.0
ob_auto_camera = bpy.data.objects.new('AutoCamera', cam_auto)
scene.collection.objects.link(ob_auto_camera)
ob_auto_camera.location = (3.26777, -3.92427, 2.45191)
ob_auto_camera.rotation_euler = (1.09748, -7.21219e-08, 0.694738)
scene.camera = ob_auto_camera
light_auto_sun = bpy.data.lights.new('AutoSun', 'SUN')
light_auto_sun.energy = 3.0
light_auto_sun.angle = 0.0523599
ob_auto_sun = bpy.data.objects.new('AutoSun', light_auto_sun)
scene.collection.objects.link(ob_auto_sun)
ob_auto_sun.rotation_euler = (0.872665, 0.174533, 0.523599)
bpy.context.view_layer.update()
